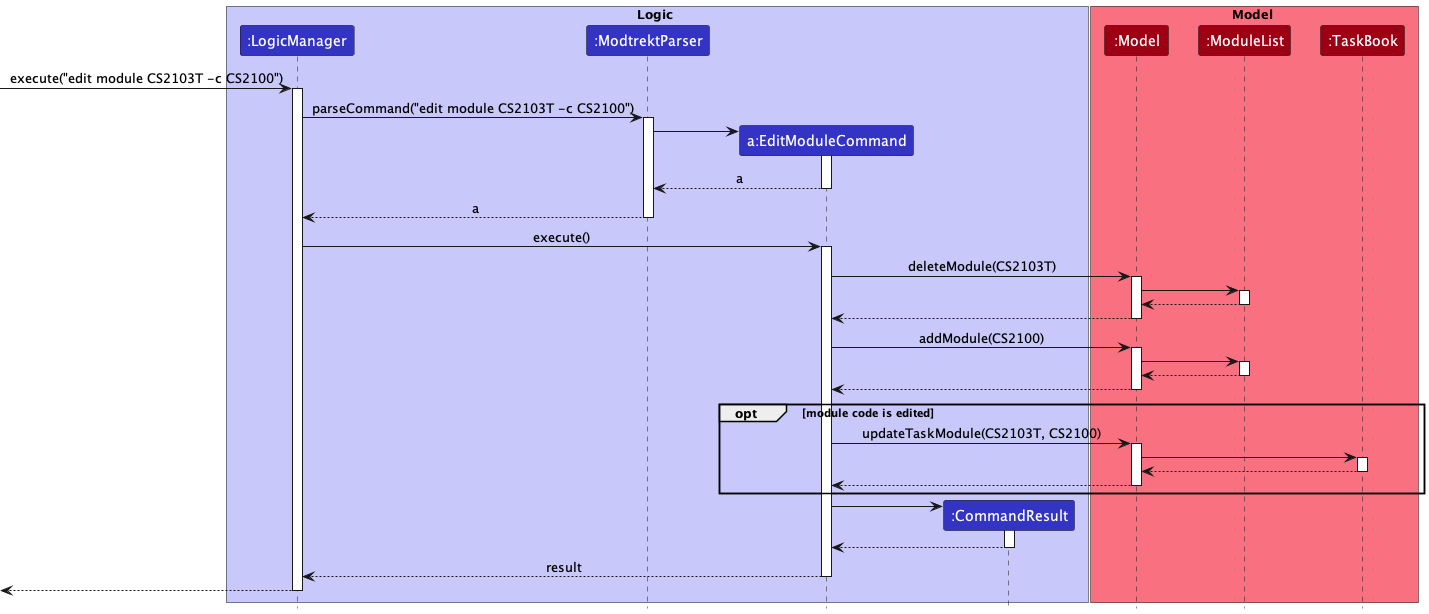

The diagram above was rendered by PlantUML. Its source (embedded in the PNG):
@startuml
!include ../../style.puml

box Logic LOGIC_COLOR_T1
participant ":LogicManager" as LogicManager LOGIC_COLOR
participant ":ModtrektParser" as ModtrektParser LOGIC_COLOR
participant "a:EditModuleCommand" as EditModuleCommand LOGIC_COLOR
participant ":CommandResult" as CommandResult LOGIC_COLOR

end box

box Model MODEL_COLOR_T1
participant ":Model" as Model MODEL_COLOR
participant ":ModuleList" as ModuleList MODEL_COLOR
participant ":TaskBook" as TaskBook MODEL_COLOR
end box

[-> LogicManager : execute("edit module CS2103T -c CS2100")
activate LogicManager

LogicManager -> ModtrektParser : parseCommand("edit module CS2103T -c CS2100")
activate ModtrektParser

create EditModuleCommand
ModtrektParser -> EditModuleCommand
activate EditModuleCommand

EditModuleCommand --> ModtrektParser : a
deactivate EditModuleCommand

ModtrektParser --> LogicManager : a
deactivate ModtrektParser

LogicManager -> EditModuleCommand : execute()
activate EditModuleCommand

EditModuleCommand -> Model : deleteModule(CS2103T)
activate Model

Model -> ModuleList
activate ModuleList

ModuleList --> Model
deactivate ModuleList

Model --> EditModuleCommand
deactivate Model

EditModuleCommand -> Model : addModule(CS2100)
activate Model

Model -> ModuleList
activate ModuleList

ModuleList --> Model
deactivate ModuleList

Model --> EditModuleCommand
deactivate Model

opt module code is edited
    EditModuleCommand -> Model  : updateTaskModule(CS2103T, CS2100)
    activate Model

    Model -> TaskBook
    activate TaskBook

    TaskBook --> Model
    deactivate TaskBook

    Model --> EditModuleCommand
    deactivate Model
end

create CommandResult
EditModuleCommand -> CommandResult
activate CommandResult

CommandResult --> EditModuleCommand
deactivate CommandResult

EditModuleCommand --> LogicManager : result
deactivate EditModuleCommand

[<--LogicManager
deactivate LogicManager
@enduml